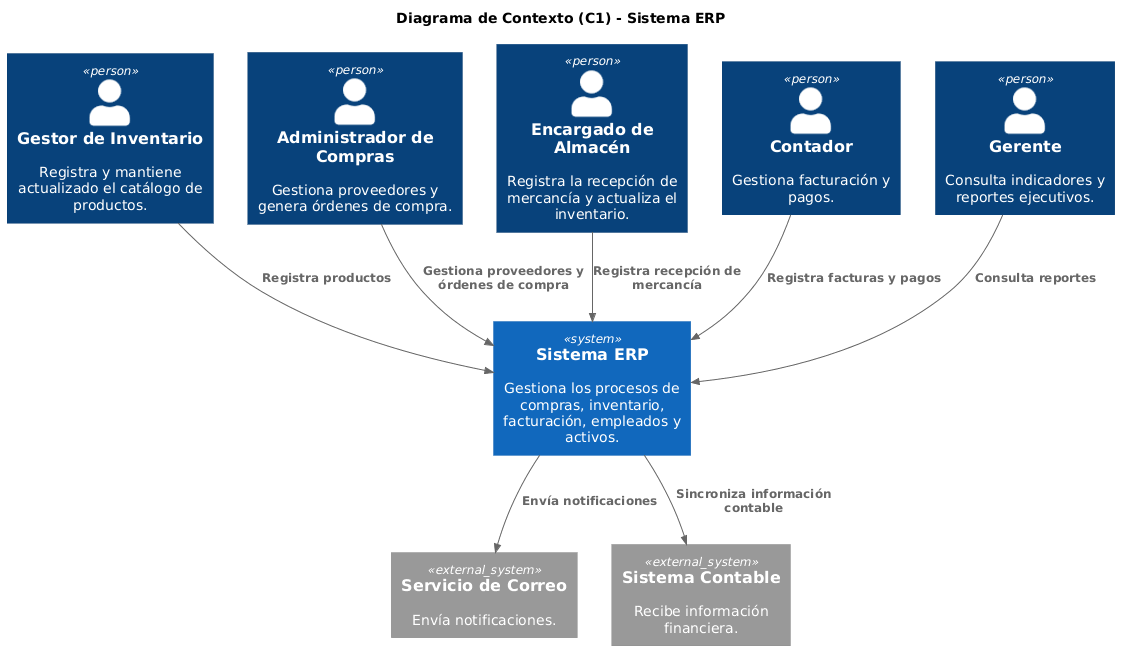

The diagram above was rendered by PlantUML. Its source (embedded in the PNG):
@startuml
!include https://raw.githubusercontent.com/plantuml-stdlib/C4-PlantUML/master/C4_Context.puml

title Diagrama de Contexto (C1) - Sistema ERP

Person(gestorInventario, "Gestor de Inventario", "Registra y mantiene actualizado el catálogo de productos.")
Person(adminCompras, "Administrador de Compras", "Gestiona proveedores y genera órdenes de compra.")
Person(encargadoAlmacen, "Encargado de Almacén", "Registra la recepción de mercancía y actualiza el inventario.")
Person(contador, "Contador", "Gestiona facturación y pagos.")
Person(gerente, "Gerente", "Consulta indicadores y reportes ejecutivos.")

System(erp, "Sistema ERP", "Gestiona los procesos de compras, inventario, facturación, empleados y activos.")

System_Ext(email, "Servicio de Correo", "Envía notificaciones.")
System_Ext(contabilidad, "Sistema Contable", "Recibe información financiera.")

Rel(gestorInventario, erp, "Registra productos")
Rel(adminCompras, erp, "Gestiona proveedores y órdenes de compra")
Rel(encargadoAlmacen, erp, "Registra recepción de mercancía")
Rel(contador, erp, "Registra facturas y pagos")
Rel(gerente, erp, "Consulta reportes")

Rel(erp, email, "Envía notificaciones")
Rel(erp, contabilidad, "Sincroniza información contable")
@enduml